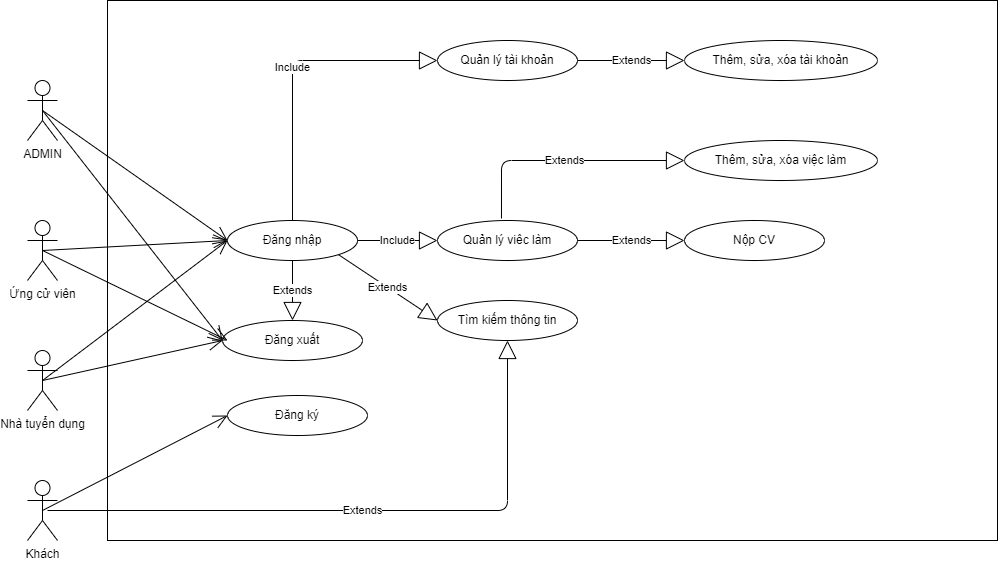

The diagram above was exported from draw.io. Its source (the exported page's mxGraphModel, read from the mxfile embedded in the PNG):
<mxGraphModel dx="858" dy="516" grid="1" gridSize="10" guides="1" tooltips="1" connect="1" arrows="1" fold="1" page="1" pageScale="1" pageWidth="827" pageHeight="1169" background="#FFFFFF" math="0" shadow="0">
  <root>
    <mxCell id="eJQgL__n1sZ1vPiGduDF-0" />
    <mxCell id="eJQgL__n1sZ1vPiGduDF-1" parent="eJQgL__n1sZ1vPiGduDF-0" />
    <mxCell id="x86TnqXoDqmTtLjbJhbb-0" value="ADMIN" style="shape=umlActor;verticalLabelPosition=bottom;verticalAlign=top;html=1;fontColor=#000000;strokeColor=#000000;" vertex="1" parent="eJQgL__n1sZ1vPiGduDF-1">
      <mxGeometry x="30" y="230" width="30" height="60" as="geometry" />
    </mxCell>
    <mxCell id="x86TnqXoDqmTtLjbJhbb-1" value="" style="html=1;fontColor=#000000;strokeColor=#000000;fillColor=#FFFFFF;" vertex="1" parent="eJQgL__n1sZ1vPiGduDF-1">
      <mxGeometry x="110" y="150" width="890" height="540" as="geometry" />
    </mxCell>
    <mxCell id="x86TnqXoDqmTtLjbJhbb-2" value="Đăng nhập" style="ellipse;whiteSpace=wrap;html=1;fontColor=#000000;strokeColor=#000000;fillColor=#FFFFFF;" vertex="1" parent="eJQgL__n1sZ1vPiGduDF-1">
      <mxGeometry x="230" y="370" width="130" height="40" as="geometry" />
    </mxCell>
    <mxCell id="x86TnqXoDqmTtLjbJhbb-3" value="Đăng ký" style="ellipse;whiteSpace=wrap;html=1;fontColor=#000000;strokeColor=#000000;fillColor=#FFFFFF;" vertex="1" parent="eJQgL__n1sZ1vPiGduDF-1">
      <mxGeometry x="230" y="545" width="140" height="40" as="geometry" />
    </mxCell>
    <mxCell id="x86TnqXoDqmTtLjbJhbb-4" value="Quản lý tài khoản" style="ellipse;whiteSpace=wrap;html=1;fontColor=#000000;strokeColor=#000000;fillColor=#FFFFFF;" vertex="1" parent="eJQgL__n1sZ1vPiGduDF-1">
      <mxGeometry x="440" y="190" width="140" height="40" as="geometry" />
    </mxCell>
    <mxCell id="x86TnqXoDqmTtLjbJhbb-6" value="Tìm kiếm thông tin" style="ellipse;whiteSpace=wrap;html=1;fontColor=#000000;strokeColor=#000000;fillColor=#FFFFFF;" vertex="1" parent="eJQgL__n1sZ1vPiGduDF-1">
      <mxGeometry x="440" y="450" width="140" height="40" as="geometry" />
    </mxCell>
    <mxCell id="x86TnqXoDqmTtLjbJhbb-7" value="Nộp CV" style="ellipse;whiteSpace=wrap;html=1;fontColor=#000000;strokeColor=#000000;fillColor=#FFFFFF;" vertex="1" parent="eJQgL__n1sZ1vPiGduDF-1">
      <mxGeometry x="687" y="370" width="140" height="40" as="geometry" />
    </mxCell>
    <mxCell id="x86TnqXoDqmTtLjbJhbb-8" value="Quản lý viêc làm" style="ellipse;whiteSpace=wrap;html=1;fontColor=#000000;strokeColor=#000000;fillColor=#FFFFFF;" vertex="1" parent="eJQgL__n1sZ1vPiGduDF-1">
      <mxGeometry x="440" y="370" width="140" height="40" as="geometry" />
    </mxCell>
    <mxCell id="x86TnqXoDqmTtLjbJhbb-9" value="Đăng xuất" style="ellipse;whiteSpace=wrap;html=1;fontColor=#000000;strokeColor=#000000;fillColor=#FFFFFF;" vertex="1" parent="eJQgL__n1sZ1vPiGduDF-1">
      <mxGeometry x="225" y="470" width="140" height="40" as="geometry" />
    </mxCell>
    <mxCell id="x86TnqXoDqmTtLjbJhbb-10" value="Ứng cử viên" style="shape=umlActor;verticalLabelPosition=bottom;verticalAlign=top;html=1;fontColor=#000000;strokeColor=#000000;fillColor=#FFFFFF;" vertex="1" parent="eJQgL__n1sZ1vPiGduDF-1">
      <mxGeometry x="30" y="370" width="30" height="60" as="geometry" />
    </mxCell>
    <mxCell id="x86TnqXoDqmTtLjbJhbb-15" value="Nhà tuyển dụng" style="shape=umlActor;verticalLabelPosition=bottom;verticalAlign=top;html=1;fontColor=#000000;strokeColor=#000000;fillColor=#FFFFFF;" vertex="1" parent="eJQgL__n1sZ1vPiGduDF-1">
      <mxGeometry x="30" y="500" width="30" height="60" as="geometry" />
    </mxCell>
    <mxCell id="x86TnqXoDqmTtLjbJhbb-16" value="Khách" style="shape=umlActor;verticalLabelPosition=bottom;verticalAlign=top;html=1;fontColor=#000000;strokeColor=#000000;fillColor=#FFFFFF;" vertex="1" parent="eJQgL__n1sZ1vPiGduDF-1">
      <mxGeometry x="30" y="630" width="30" height="60" as="geometry" />
    </mxCell>
    <mxCell id="x86TnqXoDqmTtLjbJhbb-23" value="Extends" style="endArrow=block;endSize=16;endFill=0;html=1;labelBackgroundColor=#FFFFFF;fontColor=#000000;strokeColor=#000000;exitX=0.5;exitY=1;exitDx=0;exitDy=0;entryX=0.5;entryY=0;entryDx=0;entryDy=0;" edge="1" parent="eJQgL__n1sZ1vPiGduDF-1" source="x86TnqXoDqmTtLjbJhbb-2" target="x86TnqXoDqmTtLjbJhbb-9">
      <mxGeometry width="160" relative="1" as="geometry">
        <mxPoint x="290" y="470" as="sourcePoint" />
        <mxPoint x="450" y="470" as="targetPoint" />
      </mxGeometry>
    </mxCell>
    <mxCell id="x86TnqXoDqmTtLjbJhbb-27" value="" style="endArrow=open;endFill=1;endSize=12;html=1;labelBackgroundColor=#FFFFFF;fontColor=#000000;strokeColor=#000000;exitX=0.5;exitY=0.5;exitDx=0;exitDy=0;exitPerimeter=0;entryX=0;entryY=0.5;entryDx=0;entryDy=0;" edge="1" parent="eJQgL__n1sZ1vPiGduDF-1" source="x86TnqXoDqmTtLjbJhbb-0" target="x86TnqXoDqmTtLjbJhbb-2">
      <mxGeometry width="160" relative="1" as="geometry">
        <mxPoint x="320" y="530" as="sourcePoint" />
        <mxPoint x="480" y="530" as="targetPoint" />
      </mxGeometry>
    </mxCell>
    <mxCell id="x86TnqXoDqmTtLjbJhbb-28" value="" style="endArrow=open;endFill=1;endSize=12;html=1;labelBackgroundColor=#FFFFFF;fontColor=#000000;strokeColor=#000000;exitX=0.5;exitY=0.5;exitDx=0;exitDy=0;exitPerimeter=0;entryX=0;entryY=0.5;entryDx=0;entryDy=0;" edge="1" parent="eJQgL__n1sZ1vPiGduDF-1" source="x86TnqXoDqmTtLjbJhbb-10" target="x86TnqXoDqmTtLjbJhbb-2">
      <mxGeometry width="160" relative="1" as="geometry">
        <mxPoint x="320" y="470" as="sourcePoint" />
        <mxPoint x="480" y="470" as="targetPoint" />
      </mxGeometry>
    </mxCell>
    <mxCell id="x86TnqXoDqmTtLjbJhbb-29" value="" style="endArrow=open;endFill=1;endSize=12;html=1;labelBackgroundColor=#FFFFFF;fontColor=#000000;strokeColor=#000000;exitX=0.5;exitY=0.5;exitDx=0;exitDy=0;exitPerimeter=0;entryX=0;entryY=0.5;entryDx=0;entryDy=0;" edge="1" parent="eJQgL__n1sZ1vPiGduDF-1" source="x86TnqXoDqmTtLjbJhbb-15" target="x86TnqXoDqmTtLjbJhbb-2">
      <mxGeometry width="160" relative="1" as="geometry">
        <mxPoint x="320" y="470" as="sourcePoint" />
        <mxPoint x="480" y="470" as="targetPoint" />
      </mxGeometry>
    </mxCell>
    <mxCell id="x86TnqXoDqmTtLjbJhbb-31" value="" style="endArrow=open;endFill=1;endSize=12;html=1;labelBackgroundColor=#FFFFFF;fontColor=#000000;strokeColor=#000000;exitX=0.5;exitY=0.5;exitDx=0;exitDy=0;exitPerimeter=0;entryX=0;entryY=0.5;entryDx=0;entryDy=0;" edge="1" parent="eJQgL__n1sZ1vPiGduDF-1" source="x86TnqXoDqmTtLjbJhbb-16" target="x86TnqXoDqmTtLjbJhbb-3">
      <mxGeometry width="160" relative="1" as="geometry">
        <mxPoint x="320" y="470" as="sourcePoint" />
        <mxPoint x="480" y="470" as="targetPoint" />
      </mxGeometry>
    </mxCell>
    <mxCell id="x86TnqXoDqmTtLjbJhbb-32" value="Include" style="endArrow=block;endSize=16;endFill=0;html=1;labelBackgroundColor=#FFFFFF;fontColor=#000000;strokeColor=#000000;exitX=0.5;exitY=0;exitDx=0;exitDy=0;entryX=0;entryY=0.5;entryDx=0;entryDy=0;" edge="1" parent="eJQgL__n1sZ1vPiGduDF-1" source="x86TnqXoDqmTtLjbJhbb-2" target="x86TnqXoDqmTtLjbJhbb-4">
      <mxGeometry width="160" relative="1" as="geometry">
        <mxPoint x="320" y="330" as="sourcePoint" />
        <mxPoint x="480" y="330" as="targetPoint" />
        <Array as="points">
          <mxPoint x="295" y="210" />
        </Array>
      </mxGeometry>
    </mxCell>
    <mxCell id="x86TnqXoDqmTtLjbJhbb-36" value="Include" style="endArrow=block;endSize=16;endFill=0;html=1;labelBackgroundColor=#FFFFFF;fontColor=#000000;strokeColor=#000000;entryX=0;entryY=0.5;entryDx=0;entryDy=0;exitX=1;exitY=0.5;exitDx=0;exitDy=0;" edge="1" parent="eJQgL__n1sZ1vPiGduDF-1" source="x86TnqXoDqmTtLjbJhbb-2" target="x86TnqXoDqmTtLjbJhbb-8">
      <mxGeometry width="160" relative="1" as="geometry">
        <mxPoint x="310" y="310" as="sourcePoint" />
        <mxPoint x="424" y="310" as="targetPoint" />
        <Array as="points" />
      </mxGeometry>
    </mxCell>
    <mxCell id="x86TnqXoDqmTtLjbJhbb-37" value="Extends" style="endArrow=block;endSize=16;endFill=0;html=1;labelBackgroundColor=#FFFFFF;fontColor=#000000;strokeColor=#000000;exitX=1;exitY=1;exitDx=0;exitDy=0;entryX=0;entryY=0.5;entryDx=0;entryDy=0;" edge="1" parent="eJQgL__n1sZ1vPiGduDF-1" source="x86TnqXoDqmTtLjbJhbb-2" target="x86TnqXoDqmTtLjbJhbb-6">
      <mxGeometry width="160" relative="1" as="geometry">
        <mxPoint x="320" y="330" as="sourcePoint" />
        <mxPoint x="480" y="330" as="targetPoint" />
      </mxGeometry>
    </mxCell>
    <mxCell id="x86TnqXoDqmTtLjbJhbb-38" value="Extends" style="endArrow=block;endSize=16;endFill=0;html=1;labelBackgroundColor=#FFFFFF;fontColor=#000000;strokeColor=#000000;entryX=0.5;entryY=1;entryDx=0;entryDy=0;" edge="1" parent="eJQgL__n1sZ1vPiGduDF-1" target="x86TnqXoDqmTtLjbJhbb-6">
      <mxGeometry width="160" relative="1" as="geometry">
        <mxPoint x="50" y="660" as="sourcePoint" />
        <mxPoint x="480" y="430" as="targetPoint" />
        <Array as="points">
          <mxPoint x="510" y="660" />
        </Array>
      </mxGeometry>
    </mxCell>
    <mxCell id="x86TnqXoDqmTtLjbJhbb-40" value="Thêm, sửa, xóa tài khoản" style="ellipse;whiteSpace=wrap;html=1;fontColor=#000000;strokeColor=#000000;fillColor=#FFFFFF;" vertex="1" parent="eJQgL__n1sZ1vPiGduDF-1">
      <mxGeometry x="687" y="190" width="193" height="40" as="geometry" />
    </mxCell>
    <mxCell id="x86TnqXoDqmTtLjbJhbb-41" value="Extends" style="endArrow=block;endSize=16;endFill=0;html=1;labelBackgroundColor=#FFFFFF;fontColor=#000000;strokeColor=#000000;exitX=1;exitY=0.5;exitDx=0;exitDy=0;entryX=0;entryY=0.5;entryDx=0;entryDy=0;" edge="1" parent="eJQgL__n1sZ1vPiGduDF-1" source="x86TnqXoDqmTtLjbJhbb-4" target="x86TnqXoDqmTtLjbJhbb-40">
      <mxGeometry width="160" relative="1" as="geometry">
        <mxPoint x="700" y="330" as="sourcePoint" />
        <mxPoint x="860" y="330" as="targetPoint" />
      </mxGeometry>
    </mxCell>
    <mxCell id="x86TnqXoDqmTtLjbJhbb-42" value="Extends" style="endArrow=block;endSize=16;endFill=0;html=1;labelBackgroundColor=#FFFFFF;fontColor=#000000;strokeColor=#000000;exitX=1;exitY=0.5;exitDx=0;exitDy=0;entryX=0;entryY=0.5;entryDx=0;entryDy=0;" edge="1" parent="eJQgL__n1sZ1vPiGduDF-1" source="x86TnqXoDqmTtLjbJhbb-8" target="x86TnqXoDqmTtLjbJhbb-7">
      <mxGeometry width="160" relative="1" as="geometry">
        <mxPoint x="700" y="430" as="sourcePoint" />
        <mxPoint x="860" y="430" as="targetPoint" />
      </mxGeometry>
    </mxCell>
    <mxCell id="x86TnqXoDqmTtLjbJhbb-44" value="Thêm, sửa, xóa việc làm" style="ellipse;whiteSpace=wrap;html=1;fontColor=#000000;strokeColor=#000000;fillColor=#FFFFFF;" vertex="1" parent="eJQgL__n1sZ1vPiGduDF-1">
      <mxGeometry x="687" y="290" width="193" height="40" as="geometry" />
    </mxCell>
    <mxCell id="x86TnqXoDqmTtLjbJhbb-45" value="Extends" style="endArrow=block;endSize=16;endFill=0;html=1;labelBackgroundColor=#FFFFFF;fontColor=#000000;strokeColor=#000000;exitX=0.457;exitY=-0.05;exitDx=0;exitDy=0;entryX=0;entryY=0.5;entryDx=0;entryDy=0;exitPerimeter=0;" edge="1" parent="eJQgL__n1sZ1vPiGduDF-1" source="x86TnqXoDqmTtLjbJhbb-8" target="x86TnqXoDqmTtLjbJhbb-44">
      <mxGeometry width="160" relative="1" as="geometry">
        <mxPoint x="550" y="309.5" as="sourcePoint" />
        <mxPoint x="657" y="309.5" as="targetPoint" />
        <Array as="points">
          <mxPoint x="504" y="310" />
        </Array>
      </mxGeometry>
    </mxCell>
    <mxCell id="x86TnqXoDqmTtLjbJhbb-46" value="" style="endArrow=open;endFill=1;endSize=12;html=1;labelBackgroundColor=#FFFFFF;fontColor=#000000;strokeColor=#000000;exitX=0.5;exitY=0.5;exitDx=0;exitDy=0;exitPerimeter=0;entryX=0;entryY=0.5;entryDx=0;entryDy=0;" edge="1" parent="eJQgL__n1sZ1vPiGduDF-1" source="x86TnqXoDqmTtLjbJhbb-0" target="x86TnqXoDqmTtLjbJhbb-9">
      <mxGeometry width="160" relative="1" as="geometry">
        <mxPoint x="320" y="430" as="sourcePoint" />
        <mxPoint x="480" y="430" as="targetPoint" />
      </mxGeometry>
    </mxCell>
    <mxCell id="x86TnqXoDqmTtLjbJhbb-47" value="" style="endArrow=open;endFill=1;endSize=12;html=1;labelBackgroundColor=#FFFFFF;fontColor=#000000;strokeColor=#000000;exitX=0.5;exitY=0.5;exitDx=0;exitDy=0;exitPerimeter=0;entryX=0;entryY=0.5;entryDx=0;entryDy=0;" edge="1" parent="eJQgL__n1sZ1vPiGduDF-1" source="x86TnqXoDqmTtLjbJhbb-15" target="x86TnqXoDqmTtLjbJhbb-9">
      <mxGeometry width="160" relative="1" as="geometry">
        <mxPoint x="320" y="430" as="sourcePoint" />
        <mxPoint x="230" y="490" as="targetPoint" />
      </mxGeometry>
    </mxCell>
    <mxCell id="x86TnqXoDqmTtLjbJhbb-48" value="" style="endArrow=open;endFill=1;endSize=12;html=1;labelBackgroundColor=#FFFFFF;fontColor=#000000;strokeColor=#000000;exitX=0.5;exitY=0.5;exitDx=0;exitDy=0;exitPerimeter=0;" edge="1" parent="eJQgL__n1sZ1vPiGduDF-1" source="x86TnqXoDqmTtLjbJhbb-10">
      <mxGeometry width="160" relative="1" as="geometry">
        <mxPoint x="280" y="430" as="sourcePoint" />
        <mxPoint x="230" y="490" as="targetPoint" />
      </mxGeometry>
    </mxCell>
  </root>
</mxGraphModel>